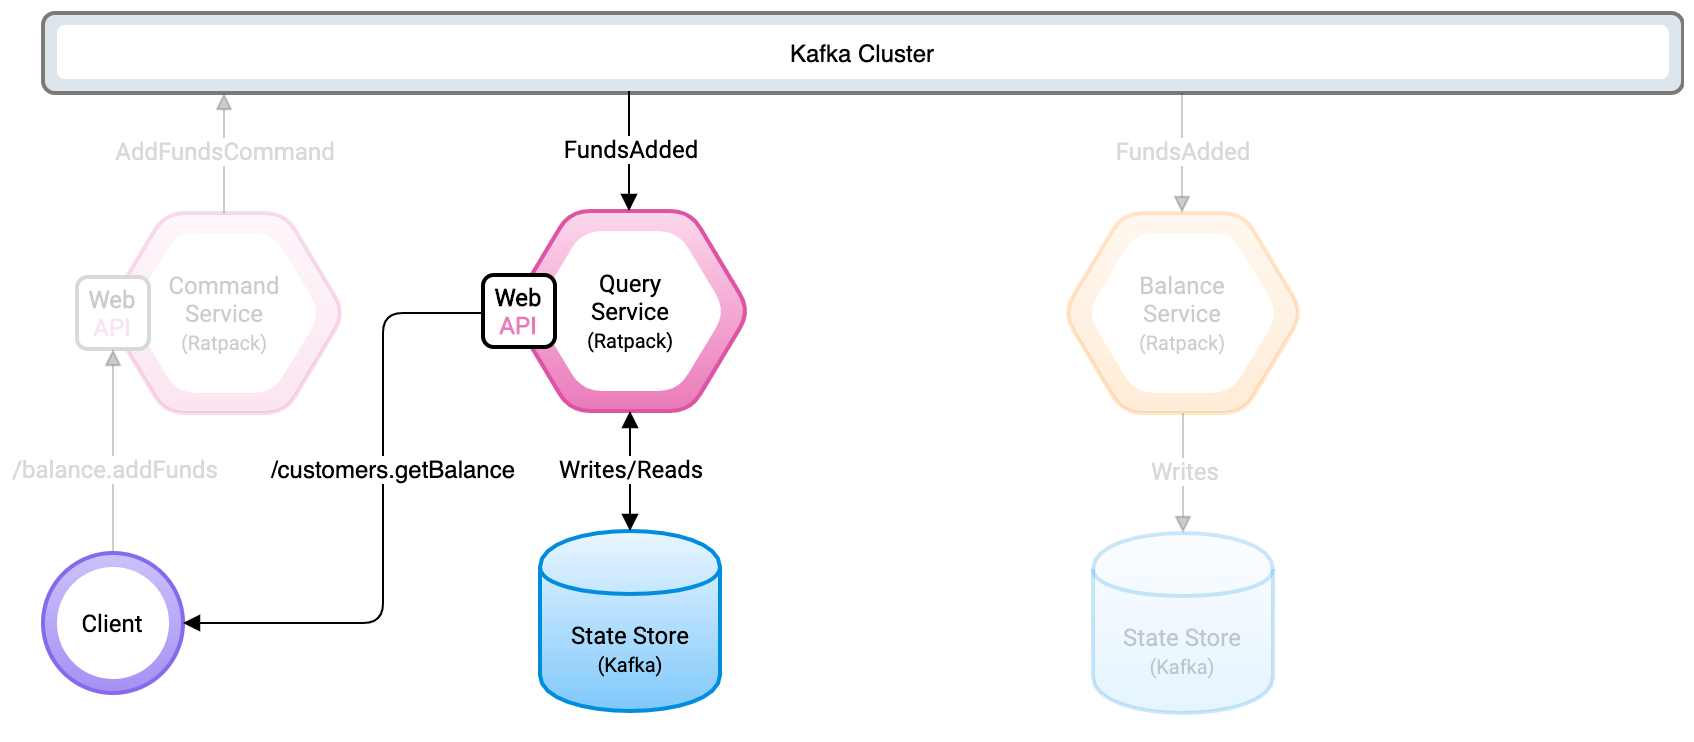

The diagram above was exported from draw.io. Its source (the exported page's mxGraphModel, read from the mxfile embedded in the PNG):
<mxGraphModel dx="946" dy="680" grid="1" gridSize="10" guides="1" tooltips="1" connect="1" arrows="1" fold="1" page="1" pageScale="1.1" pageWidth="827" pageHeight="1169" math="0" shadow="0" extFonts="Roboto^https://fonts.googleapis.com/css?family=Roboto">
  <root>
    <mxCell id="0" />
    <mxCell id="1" parent="0" />
    <mxCell id="iTnnz1jXLDBbId_D0GkB-99" value="" style="rounded=1;whiteSpace=wrap;html=1;strokeWidth=2;fillColor=#DEE6ED;gradientColor=none;strokeColor=#7A7A7A;" parent="1" vertex="1">
      <mxGeometry x="30" y="40" width="820" height="40" as="geometry" />
    </mxCell>
    <mxCell id="iTnnz1jXLDBbId_D0GkB-100" value="Kafka Cluster" style="rounded=1;whiteSpace=wrap;html=1;strokeWidth=1;fillColor=#FFFFFF;gradientColor=none;dashed=1;perimeterSpacing=0;strokeColor=none;" parent="1" vertex="1">
      <mxGeometry x="37" y="46" width="806" height="27" as="geometry" />
    </mxCell>
    <mxCell id="iTnnz1jXLDBbId_D0GkB-104" value="" style="shape=hexagon;perimeter=hexagonPerimeter2;whiteSpace=wrap;html=1;strokeWidth=2;fillColor=#FFDAB3;gradientColor=#FF9F39;rounded=1;comic=0;strokeColor=#ff8300;opacity=20;textOpacity=30;" parent="1" vertex="1">
      <mxGeometry x="540" y="140" width="120" height="100" as="geometry" />
    </mxCell>
    <mxCell id="iTnnz1jXLDBbId_D0GkB-105" value="Balance&lt;br&gt;Service&lt;br&gt;&lt;font style=&quot;font-size: 10px&quot;&gt;(Ratpack)&lt;/font&gt;" style="shape=hexagon;perimeter=hexagonPerimeter2;whiteSpace=wrap;html=1;strokeWidth=1;fillColor=#FFFFFF;gradientColor=#FFFFFF;dashed=1;fontFamily=Roboto;FType=g;rounded=1;comic=0;strokeColor=none;textOpacity=20;" parent="1" vertex="1">
      <mxGeometry x="552" y="150" width="96" height="80" as="geometry" />
    </mxCell>
    <mxCell id="iTnnz1jXLDBbId_D0GkB-106" value="&lt;font face=&quot;Roboto&quot;&gt;State Store&lt;br&gt;&lt;font style=&quot;font-size: 10px&quot;&gt;(Kafka)&lt;/font&gt;&lt;/font&gt;" style="shape=cylinder;whiteSpace=wrap;html=1;boundedLbl=1;backgroundOutline=1;strokeWidth=2;fillColor=#E9F6FF;gradientColor=#7FC8FB;shadow=0;strokeColor=#008dde;opacity=20;textOpacity=20;" parent="1" vertex="1">
      <mxGeometry x="555" y="300" width="90" height="90" as="geometry" />
    </mxCell>
    <mxCell id="iTnnz1jXLDBbId_D0GkB-107" value="" style="endArrow=none;startArrow=block;html=1;entryX=0.5;entryY=1;entryDx=0;entryDy=0;exitX=0.5;exitY=0;exitDx=0;exitDy=0;startFill=1;endFill=0;opacity=20;textOpacity=20;" parent="1" source="iTnnz1jXLDBbId_D0GkB-106" target="iTnnz1jXLDBbId_D0GkB-104" edge="1">
      <mxGeometry width="50" height="50" relative="1" as="geometry">
        <mxPoint x="670" y="320" as="sourcePoint" />
        <mxPoint x="720" y="270" as="targetPoint" />
      </mxGeometry>
    </mxCell>
    <mxCell id="iTnnz1jXLDBbId_D0GkB-108" value="&lt;font face=&quot;Roboto&quot; style=&quot;font-size: 12px&quot;&gt;Writes&lt;/font&gt;" style="text;html=1;align=center;verticalAlign=middle;resizable=0;points=[];labelBackgroundColor=#ffffff;spacing=2;spacingTop=-5;fontColor=#D9D9D9;" parent="iTnnz1jXLDBbId_D0GkB-107" vertex="1" connectable="0">
      <mxGeometry x="-0.05" y="-1" relative="1" as="geometry">
        <mxPoint x="-1" as="offset" />
      </mxGeometry>
    </mxCell>
    <mxCell id="iTnnz1jXLDBbId_D0GkB-109" style="edgeStyle=orthogonalEdgeStyle;rounded=0;orthogonalLoop=1;jettySize=auto;html=1;exitX=0.5;exitY=1;exitDx=0;exitDy=0;startArrow=block;startFill=1;endArrow=block;endFill=1;textOpacity=20;" parent="1" source="iTnnz1jXLDBbId_D0GkB-106" target="iTnnz1jXLDBbId_D0GkB-106" edge="1">
      <mxGeometry relative="1" as="geometry" />
    </mxCell>
    <mxCell id="iTnnz1jXLDBbId_D0GkB-110" value="" style="endArrow=none;startArrow=block;html=1;entryX=0.5;entryY=1;entryDx=0;entryDy=0;exitX=0.5;exitY=0;exitDx=0;exitDy=0;startFill=1;endFill=0;opacity=20;" parent="1" edge="1">
      <mxGeometry width="50" height="50" relative="1" as="geometry">
        <mxPoint x="599.5" y="140" as="sourcePoint" />
        <mxPoint x="599.5" y="80" as="targetPoint" />
      </mxGeometry>
    </mxCell>
    <mxCell id="iTnnz1jXLDBbId_D0GkB-111" value="&lt;font face=&quot;Roboto&quot; style=&quot;font-size: 12px&quot;&gt;FundsAdded&lt;/font&gt;" style="text;html=1;align=center;verticalAlign=middle;resizable=0;points=[];labelBackgroundColor=#ffffff;spacing=2;spacingTop=-5;fontColor=#D9D9D9;" parent="iTnnz1jXLDBbId_D0GkB-110" vertex="1" connectable="0">
      <mxGeometry x="-0.05" y="-1" relative="1" as="geometry">
        <mxPoint x="-1" as="offset" />
      </mxGeometry>
    </mxCell>
    <mxCell id="iTnnz1jXLDBbId_D0GkB-120" value="" style="shape=hexagon;perimeter=hexagonPerimeter2;whiteSpace=wrap;html=1;strokeWidth=2;fillColor=#FCD8ED;gradientColor=#EA7AB9;rounded=1;comic=0;strokeColor=#de53a3;" parent="1" vertex="1">
      <mxGeometry x="263.5" y="139" width="120" height="100" as="geometry" />
    </mxCell>
    <mxCell id="iTnnz1jXLDBbId_D0GkB-121" value="Query&lt;br&gt;Service&lt;br&gt;&lt;font style=&quot;font-size: 10px&quot;&gt;(Ratpack)&lt;/font&gt;" style="shape=hexagon;perimeter=hexagonPerimeter2;whiteSpace=wrap;html=1;strokeWidth=1;fillColor=#FFFFFF;gradientColor=#FFFFFF;dashed=1;fontFamily=Roboto;FType=g;rounded=1;comic=0;strokeColor=none;" parent="1" vertex="1">
      <mxGeometry x="275.5" y="149" width="96" height="80" as="geometry" />
    </mxCell>
    <mxCell id="iTnnz1jXLDBbId_D0GkB-122" value="&lt;font face=&quot;Roboto&quot;&gt;State Store&lt;br&gt;&lt;font style=&quot;font-size: 10px&quot;&gt;(Kafka)&lt;/font&gt;&lt;/font&gt;" style="shape=cylinder;whiteSpace=wrap;html=1;boundedLbl=1;backgroundOutline=1;strokeWidth=2;fillColor=#E9F6FF;gradientColor=#7FC8FB;shadow=0;strokeColor=#008dde;" parent="1" vertex="1">
      <mxGeometry x="278.5" y="299" width="90" height="90" as="geometry" />
    </mxCell>
    <mxCell id="iTnnz1jXLDBbId_D0GkB-123" value="" style="endArrow=block;startArrow=block;html=1;entryX=0.5;entryY=1;entryDx=0;entryDy=0;exitX=0.5;exitY=0;exitDx=0;exitDy=0;startFill=1;endFill=1;" parent="1" source="iTnnz1jXLDBbId_D0GkB-122" target="iTnnz1jXLDBbId_D0GkB-120" edge="1">
      <mxGeometry width="50" height="50" relative="1" as="geometry">
        <mxPoint x="393.5" y="319" as="sourcePoint" />
        <mxPoint x="443.5" y="269" as="targetPoint" />
      </mxGeometry>
    </mxCell>
    <mxCell id="iTnnz1jXLDBbId_D0GkB-124" value="&lt;font face=&quot;Roboto&quot; style=&quot;font-size: 12px&quot;&gt;Writes/Reads&lt;/font&gt;" style="text;html=1;align=center;verticalAlign=middle;resizable=0;points=[];labelBackgroundColor=#ffffff;spacing=2;spacingTop=-5;" parent="iTnnz1jXLDBbId_D0GkB-123" vertex="1" connectable="0">
      <mxGeometry x="-0.05" y="-1" relative="1" as="geometry">
        <mxPoint x="-1" as="offset" />
      </mxGeometry>
    </mxCell>
    <mxCell id="iTnnz1jXLDBbId_D0GkB-125" style="edgeStyle=orthogonalEdgeStyle;rounded=0;orthogonalLoop=1;jettySize=auto;html=1;exitX=0.5;exitY=1;exitDx=0;exitDy=0;startArrow=block;startFill=1;endArrow=block;endFill=1;" parent="1" source="iTnnz1jXLDBbId_D0GkB-122" target="iTnnz1jXLDBbId_D0GkB-122" edge="1">
      <mxGeometry relative="1" as="geometry" />
    </mxCell>
    <mxCell id="iTnnz1jXLDBbId_D0GkB-126" value="" style="endArrow=none;startArrow=block;html=1;entryX=0.5;entryY=1;entryDx=0;entryDy=0;exitX=0.5;exitY=0;exitDx=0;exitDy=0;startFill=1;endFill=0;" parent="1" edge="1">
      <mxGeometry width="50" height="50" relative="1" as="geometry">
        <mxPoint x="323" y="139" as="sourcePoint" />
        <mxPoint x="323" y="79" as="targetPoint" />
      </mxGeometry>
    </mxCell>
    <mxCell id="iTnnz1jXLDBbId_D0GkB-127" value="&lt;font face=&quot;Roboto&quot; style=&quot;font-size: 12px&quot;&gt;FundsAdded&lt;/font&gt;" style="text;html=1;align=center;verticalAlign=middle;resizable=0;points=[];labelBackgroundColor=#ffffff;spacing=2;spacingTop=-5;" parent="iTnnz1jXLDBbId_D0GkB-126" vertex="1" connectable="0">
      <mxGeometry x="-0.05" y="-1" relative="1" as="geometry">
        <mxPoint x="-1" as="offset" />
      </mxGeometry>
    </mxCell>
    <mxCell id="iTnnz1jXLDBbId_D0GkB-128" value="" style="shape=hexagon;perimeter=hexagonPerimeter2;whiteSpace=wrap;html=1;strokeWidth=2;fillColor=#FCD8ED;gradientColor=#EA7AB9;rounded=1;comic=0;strokeColor=#de53a3;opacity=20;textOpacity=20;" parent="1" vertex="1">
      <mxGeometry x="61.00000000000003" y="140" width="120" height="100" as="geometry" />
    </mxCell>
    <mxCell id="iTnnz1jXLDBbId_D0GkB-129" value="Command&lt;br&gt;Service&lt;br&gt;&lt;font style=&quot;font-size: 10px&quot;&gt;(Ratpack)&lt;/font&gt;" style="shape=hexagon;perimeter=hexagonPerimeter2;whiteSpace=wrap;html=1;strokeWidth=1;fillColor=#FFFFFF;gradientColor=#FFFFFF;dashed=1;fontFamily=Roboto;FType=g;rounded=1;comic=0;strokeColor=none;textOpacity=20;" parent="1" vertex="1">
      <mxGeometry x="73.00000000000003" y="150" width="96" height="80" as="geometry" />
    </mxCell>
    <mxCell id="iTnnz1jXLDBbId_D0GkB-130" value="" style="endArrow=block;startArrow=none;html=1;entryX=0.5;entryY=1;entryDx=0;entryDy=0;exitX=0.5;exitY=0;exitDx=0;exitDy=0;startFill=0;endFill=1;textOpacity=20;opacity=20;" parent="1" edge="1">
      <mxGeometry width="50" height="50" relative="1" as="geometry">
        <mxPoint x="120.5" y="140" as="sourcePoint" />
        <mxPoint x="120.5" y="80" as="targetPoint" />
      </mxGeometry>
    </mxCell>
    <mxCell id="iTnnz1jXLDBbId_D0GkB-131" value="&lt;font face=&quot;Roboto&quot; style=&quot;font-size: 12px&quot;&gt;AddFundsCommand&lt;/font&gt;" style="text;html=1;align=center;verticalAlign=middle;resizable=0;points=[];labelBackgroundColor=#ffffff;spacing=2;spacingTop=-5;fontColor=#D9D9D9;" parent="iTnnz1jXLDBbId_D0GkB-130" vertex="1" connectable="0">
      <mxGeometry x="-0.05" y="-1" relative="1" as="geometry">
        <mxPoint x="-1" as="offset" />
      </mxGeometry>
    </mxCell>
    <mxCell id="iTnnz1jXLDBbId_D0GkB-132" value="&lt;font face=&quot;Roboto&quot;&gt;&lt;b&gt;Web&lt;/b&gt;&lt;br&gt;&lt;font color=&quot;#ea7ab9&quot;&gt;&lt;b&gt;API&lt;/b&gt;&lt;/font&gt;&lt;/font&gt;" style="rounded=1;whiteSpace=wrap;html=1;shadow=0;comic=0;strokeWidth=2;fillColor=#FFF;gradientColor=none;textOpacity=20;strokeColor=#D9D9D9;" parent="1" vertex="1">
      <mxGeometry x="47" y="172" width="36" height="36" as="geometry" />
    </mxCell>
    <mxCell id="iTnnz1jXLDBbId_D0GkB-133" value="&lt;font face=&quot;Roboto&quot;&gt;&lt;b&gt;Web&lt;/b&gt;&lt;br&gt;&lt;font color=&quot;#ea7ab9&quot;&gt;&lt;b&gt;API&lt;/b&gt;&lt;/font&gt;&lt;/font&gt;" style="rounded=1;whiteSpace=wrap;html=1;shadow=0;comic=0;strokeWidth=2;fillColor=#FFF;gradientColor=none;" parent="1" vertex="1">
      <mxGeometry x="250.00000000000003" y="171" width="36" height="36" as="geometry" />
    </mxCell>
    <mxCell id="iTnnz1jXLDBbId_D0GkB-134" value="" style="endArrow=block;html=1;exitX=0.5;exitY=0;exitDx=0;exitDy=0;entryX=0.5;entryY=1;entryDx=0;entryDy=0;endFill=1;textOpacity=20;opacity=20;" parent="1" source="iTnnz1jXLDBbId_D0GkB-138" target="iTnnz1jXLDBbId_D0GkB-132" edge="1">
      <mxGeometry width="50" height="50" relative="1" as="geometry">
        <mxPoint x="31" y="300" as="sourcePoint" />
        <mxPoint x="81" y="250" as="targetPoint" />
      </mxGeometry>
    </mxCell>
    <mxCell id="iTnnz1jXLDBbId_D0GkB-135" value="&lt;font face=&quot;Roboto&quot;&gt;/balance.addFunds&lt;/font&gt;" style="text;html=1;align=center;verticalAlign=middle;resizable=0;points=[];labelBackgroundColor=#ffffff;fontColor=#D9D9D9;" parent="iTnnz1jXLDBbId_D0GkB-134" vertex="1" connectable="0">
      <mxGeometry x="0.0196" y="-2" relative="1" as="geometry">
        <mxPoint x="-2" y="9" as="offset" />
      </mxGeometry>
    </mxCell>
    <mxCell id="iTnnz1jXLDBbId_D0GkB-138" value="" style="ellipse;whiteSpace=wrap;html=1;aspect=fixed;rounded=1;shadow=0;comic=0;strokeColor=#856aeb;strokeWidth=2;fillColor=#A590F3;gradientColor=#CDC1FB;gradientDirection=north;" parent="1" vertex="1">
      <mxGeometry x="30" y="310" width="70" height="70" as="geometry" />
    </mxCell>
    <mxCell id="iTnnz1jXLDBbId_D0GkB-139" value="&lt;font face=&quot;Roboto&quot;&gt;Client&lt;/font&gt;" style="ellipse;whiteSpace=wrap;html=1;aspect=fixed;rounded=1;shadow=0;comic=0;strokeColor=none;strokeWidth=1;fillColor=#FFF;gradientColor=none;" parent="1" vertex="1">
      <mxGeometry x="37" y="317" width="56" height="56" as="geometry" />
    </mxCell>
    <mxCell id="1x7uYLl5FkN8Sfetmh_l-1" value="" style="endArrow=block;html=1;endFill=1;edgeStyle=orthogonalEdgeStyle;entryX=1;entryY=0.5;entryDx=0;entryDy=0;" edge="1" parent="1" source="iTnnz1jXLDBbId_D0GkB-133" target="iTnnz1jXLDBbId_D0GkB-138">
      <mxGeometry width="50" height="50" relative="1" as="geometry">
        <mxPoint x="207" y="190" as="sourcePoint" />
        <mxPoint x="120" y="345" as="targetPoint" />
        <Array as="points">
          <mxPoint x="200" y="190" />
          <mxPoint x="200" y="345" />
        </Array>
      </mxGeometry>
    </mxCell>
    <mxCell id="1x7uYLl5FkN8Sfetmh_l-2" value="/customers.getBalance" style="text;html=1;align=center;verticalAlign=middle;resizable=0;points=[];labelBackgroundColor=#ffffff;" vertex="1" connectable="0" parent="1x7uYLl5FkN8Sfetmh_l-1">
      <mxGeometry x="-0.012" y="-2" relative="1" as="geometry">
        <mxPoint x="6" y="-24" as="offset" />
      </mxGeometry>
    </mxCell>
  </root>
</mxGraphModel>